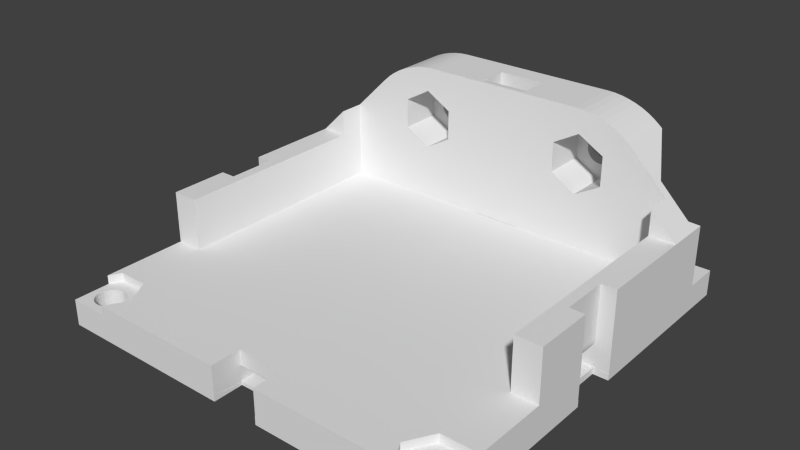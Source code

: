 # Source: half_servo_box_extra_holes.blend  (saved by Blender 2.69.0; exported with 4.5.12 LTS)
import bpy
from mathutils import Matrix  # noqa: F401  (used for matrix-valued properties, if any)

bpy.ops.wm.read_factory_settings(use_empty=True)
scene = bpy.context.scene
scene.name = 'Scene'

# ---- collections
col_collection_1 = bpy.data.collections.new('Collection 1'); scene.collection.children.link(col_collection_1)

# ---- world
world_world = bpy.data.worlds.new('World'); scene.world = world_world
world_world.color = (0.05088, 0.05088, 0.05088)
world_world.use_sun_shadow = False
world_world.sun_shadow_jitter_overblur = 0.0
world_world.cycles.sampling_method = 'MANUAL'
world_world.cycles.sample_map_resolution = 256

# ---- meshes
me_half_servo_box = bpy.data.meshes.new('Half Servo Box')
me_half_servo_box.from_pydata([(11.69, 15.67, 7.56), (11.73, 15.67, 7.206), (11.73, 14.17, 7.206), (11.69, 14.17, 7.56), (16.17, 15.67, 10.85), (11.69, 14.17, 6.851), (13.08, 14.17, 8.938), (11.57, 15.67, 7.898), (11.69, 15.67, 6.851), (13.08, 14.17, 5.474), (11.57, 14.17, 7.898), (16.17, 15.67, -3.544), (15.86, 15.67, 11.12), (11.57, 14.17, 6.513), (13.08, 9.174, 8.938), (11.39, 14.17, 8.204), (11.39, 15.67, 8.204), (11.57, 15.67, 6.513), (16.5, 15.09, 10.53), (11.39, 14.17, 6.207), (13.08, 9.174, 5.474), (10.08, 9.174, 10.67), (11.14, 14.17, 8.463), (11.39, 15.67, 6.207), (19.34, 10.17, 7.688), (15.17, 15.67, 11.65), (15.86, 9.174, 11.12), (11.14, 14.17, 5.948), (10.08, 14.17, 3.742), (20.58, 9.174, 6.456), (10.08, 14.17, 10.67), (12.02, 9.174, 13.11), (10.85, 14.17, 8.663), (11.14, 15.67, 8.463), (11.14, 15.67, 5.948), (19.34, 10.17, -3.544), (16.5, 9.174, 10.53), (14.43, 15.67, 12.12), (10.85, 14.17, 5.748), (10.08, 9.174, 3.742), (20.58, 9.174, -2.544), (7.075, 9.174, 8.938), (12.85, 9.174, 12.85), (11.17, 9.174, 13.3), (10.85, 15.67, 8.663), (10.85, 15.67, 5.748), (22.81, 10.17, 4.224), (19.58, 12.48, -3.544), (15.17, 9.174, 11.65), (7.075, 14.17, 5.474), (2.825, 9.174, -2.532), (10.52, 14.17, 5.616), (20.58, 6.174, 3.456), (7.075, 14.17, 8.938), (9.433, 9.174, 13.46), (10.52, 14.17, 8.796), (13.66, 9.174, 12.52), (12.02, 15.67, 13.11), (11.17, 15.67, 13.3), (10.3, 9.174, 13.42), (10.52, 15.67, 8.796), (13.66, 15.67, 12.52), (10.52, 15.67, 5.616), (22.81, 10.17, -3.544), (19.46, 12.82, -3.544), (19.76, 12.18, -3.544), (14.43, 9.174, 12.12), (7.075, 9.174, 5.474), (9.149, 14.17, 5.84), (10.16, 14.17, 5.558), (2.825, 9.174, -2.544), (20.58, 6.174, 6.456), (20.58, -17.33, -2.544), (9.149, 14.17, 8.571), (-9.283, 9.174, 13.46), (10.16, 14.17, 8.853), (12.85, 15.67, 12.85), (10.3, 15.67, 13.42), (10.16, 15.67, 5.558), (23.58, 11.5, 3.456), (20.99, 11.53, -3.544), (23.58, 6.174, 3.456), (19.58, 12.48, -6.544), (19.43, 13.17, -3.544), (20.01, 11.92, -3.544), (19.76, 12.18, -6.544), (9.465, 14.17, 5.673), (8.877, 14.17, 6.071), (-2.675, 9.174, -2.532), (9.808, 14.17, 5.577), (2.825, 9.689, -2.014), (2.825, 9.161, -2.544), (20.58, -17.33, 3.456), (-6.925, 9.174, 8.938), (9.465, 14.17, 8.738), (8.877, 14.17, 8.34), (2.825, 9.474, 13.46), (9.433, 15.67, 13.46), (9.808, 14.17, 8.834), (10.16, 15.67, 8.853), (9.808, 15.67, 5.577), (23.58, 11.5, -3.544), (21.34, 11.55, -3.544), (20.63, 11.58, -3.544), (19.46, 12.82, -6.544), (19.46, 13.53, -3.544), (20.3, 11.72, -3.544), (20.01, 11.92, -6.544), (8.435, 14.17, 7.027), (9.465, 15.67, 5.673), (9.149, 15.67, 5.84), (8.662, 14.17, 6.355), (-2.675, 9.689, -2.014), (2.825, 10.94, -3.239), (2.825, 9.748, -4.327), (21.83, -5.076, 3.456), (23.58, -17.33, -2.544), (2.825, -27.83, -2.544), (9.149, 15.67, 8.571), (8.662, 14.17, 8.056), (8.877, 15.67, 8.34), (-2.675, 9.474, 13.46), (2.825, 13.22, 13.46), (-9.925, 9.174, 10.67), (9.808, 15.67, 8.834), (-8.313, 15.67, 7.56), (22.27, 12.04, -3.544), (21.69, 11.64, -3.544), (21.08, 11.52, -6.544), (20.99, 11.53, -6.544), (2.825, -1.326, -6.544), (19.43, 13.17, -6.544), (19.58, 13.87, -3.544), (20.3, 11.72, -6.544), (8.435, 14.17, 7.384), (8.512, 14.17, 6.679), (8.877, 15.67, 6.071), (-6.925, 9.174, 5.474), (-2.675, 9.174, -2.544), (2.825, 10.37, -3.811), (2.825, 11.46, -2.617), (-2.675, 10.15, -1.446), (2.825, 8.591, -3.006), (23.58, -5.076, 3.456), (23.58, -17.33, 3.456), (22.81, -25.83, -2.544), (21.83, -10.58, 3.456), (-2.675, -27.83, -2.544), (2.825, -31.33, -2.544), (9.465, 15.67, 8.738), (8.512, 14.17, 7.733), (8.662, 15.67, 8.056), (2.825, 9.865, 13.42), (-2.675, 13.22, 13.46), (-10.15, 9.174, 13.42), (-6.925, 14.17, 8.938), (-8.427, 15.67, 7.898), (-8.611, 15.67, 6.207), (23.58, -5.076, -5.794), (22.0, 11.81, -3.544), (22.49, 12.32, -3.544), (21.69, 11.64, -6.544), (21.34, 11.55, -6.544), (20.63, 11.58, -6.544), (19.46, 13.53, -6.544), (19.76, 14.17, -3.544), (6.575, -5.076, -6.544), (8.425, 15.67, 7.206), (8.512, 15.67, 6.679), (8.662, 15.67, 6.355), (-9.925, 9.174, 3.742), (-6.925, 14.17, 5.474), (-2.675, 10.94, -3.239), (2.825, 10.15, -1.446), (-2.675, 11.46, -2.617), (-2.675, 10.37, -3.811), (2.825, 9.081, -4.784), (-2.675, 9.161, -2.544), (21.83, -5.076, -2.544), (23.58, -10.58, 3.456), (19.34, -25.83, -2.544), (23.58, -27.16, -2.544), (21.83, -10.58, -2.544), (2.825, -27.83, -4.344), (2.825, -31.33, -5.604), (8.512, 15.67, 7.733), (-2.675, 9.865, 13.42), (-9.283, 15.67, 13.46), (2.825, 10.24, 13.3), (-10.15, 15.67, 13.42), (-11.02, 9.174, 13.3), (-9.925, 14.17, 10.67), (-2.675, 13.22, 2.656), (-8.275, 15.67, 7.206), (-8.313, 14.17, 7.56), (-8.611, 15.67, 8.204), (-8.856, 15.67, 5.948), (23.58, 15.67, -6.544), (22.27, 12.04, -6.544), (22.64, 12.65, -3.544), (22.49, 12.32, -6.544), (22.0, 11.81, -6.544), (-12.85, 15.67, -6.544), (-2.645, 11.5, -6.544), (-2.645, 13.2, -6.544), (2.805, 11.5, -6.544), (2.805, 13.2, -6.544), (19.58, 13.87, -6.544), (20.01, 14.43, -3.544), (2.825, -5.076, -6.544), (8.435, 15.67, 7.384), (8.435, 15.67, 7.027), (-9.925, 14.17, 3.742), (-20.42, 9.174, -2.544), (2.825, 11.91, -1.951), (-2.645, 11.91, -1.954), (-2.675, 11.91, -1.951), (-2.645, 11.5, -2.549), (2.264, 11.5, -2.549), (-2.675, 10.54, -0.8326), (-2.675, 9.748, -4.327), (2.825, 7.976, -3.405), (-2.675, 8.591, -3.006), (23.58, -10.58, -5.794), (19.34, -25.83, -3.544), (22.81, -25.83, -3.544), (23.58, -27.16, -3.544), (-20.42, -17.33, -2.544), (-2.675, -27.83, -4.344), (2.825, -30.0, -6.063), (2.825, -30.9, -5.816), (19.05, -31.33, -3.544), (17.61, -28.83, -2.544), (-8.427, 15.67, 6.513), (-2.675, 10.24, 13.3), (2.825, 10.59, 13.12), (-11.02, 15.67, 13.3), (-11.87, 9.174, 13.11), (-12.92, 14.17, 8.938), (-9.152, 14.17, 8.663), (-8.275, 14.17, 7.206), (-8.856, 15.67, 8.463), (2.825, 13.22, 2.656), (-2.675, 11.47, 11.46), (-8.313, 15.67, 6.851), (-8.427, 14.17, 7.898), (-9.152, 15.67, 5.748), (-8.856, 14.17, 5.948), (23.58, 15.67, -3.544), (23.58, -5.091, -6.544), (23.58, -5.091, -5.795), (22.72, 13.0, -3.544), (22.64, 12.65, -6.544), (-2.675, -1.326, -6.544), (19.76, 14.17, -6.544), (20.3, 14.63, -3.544), (6.575, -5.076, -5.794), (2.825, -1.326, -6.094), (-12.92, 14.17, 5.474), (-9.152, 14.17, 5.748), (-12.92, 9.174, 5.474), (2.825, 10.54, -0.8326), (2.805, 11.91, -1.951), (2.805, 11.5, -2.549), (-2.645, 11.91, -1.951), (2.825, 8.375, -5.177), (-2.675, 9.081, -4.784), (21.79, -5.076, -2.878), (21.79, -10.58, -2.878), (23.58, -20.75, -6.544), (-19.19, -25.83, -2.544), (-2.675, -30.0, -6.063), (-2.675, -10.58, -4.344), (2.825, -29.53, -6.094), (2.825, -30.46, -5.97), (2.789, -31.32, -5.606), (2.789, -30.9, -5.816), (19.05, -31.33, -2.544), (23.58, -31.33, -6.544), (-8.611, 14.17, 6.207), (-9.835, 15.67, 8.853), (-2.675, 10.59, 13.12), (2.825, 10.89, 12.87), (-10.19, 15.67, 8.834), (-12.92, 9.174, 8.938), (-11.87, 15.67, 13.11), (-10.85, 14.17, 8.571), (-8.856, 14.17, 8.463), (-9.483, 14.17, 8.796), (-8.313, 14.17, 6.851), (-9.152, 15.67, 8.663), (1.617, 13.2, 2.026), (2.805, 13.2, 2.026), (2.805, 13.19, 1.851), (2.825, 13.19, 1.848), (2.825, 11.47, 11.46), (-2.675, 11.47, 2.656), (-2.675, 11.44, 11.85), (-8.611, 14.17, 8.204), (22.72, 13.35, -3.544), (23.14, -5.091, -6.544), (23.58, -5.091, -5.794), (23.06, -5.091, -6.544), (22.95, -5.091, -6.544), (22.72, 13.0, -6.544), (-6.425, -5.076, -6.544), (20.01, 14.43, -6.544), (20.63, 14.76, -3.544), (2.825, -5.076, -4.344), (6.575, -10.58, -5.794), (-10.85, 14.17, 5.84), (-9.483, 14.17, 5.616), (-20.42, 9.174, 6.456), (2.825, 12.31, -1.245), (2.805, 11.92, -1.948), (-2.645, 12.31, -1.248), (-2.675, 12.31, -1.245), (-2.675, 10.87, -0.1816), (2.825, 7.323, -3.738), (-2.675, 7.976, -3.405), (21.68, -5.076, -3.195), (23.58, -10.54, -6.056), (23.58, -10.54, -5.794), (20.99, -27.18, -3.544), (17.61, -28.83, -3.544), (22.27, -27.69, -3.544), (-20.42, 6.174, 3.456), (-17.46, -28.83, -2.544), (-22.66, -25.83, -2.544), (-2.675, -29.53, -6.094), (-2.675, -30.46, -5.97), (2.825, -10.58, -4.344), (-2.675, -14.33, -6.094), (2.825, -14.33, -6.094), (2.789, -29.53, -6.094), (2.789, -29.99, -6.063), (2.789, -30.0, -6.063), (2.789, -30.46, -5.97), (2.789, -30.9, -5.817), (2.789, -30.46, -5.97), (2.789, -30.9, -6.544), (2.789, -30.83, -6.544), (2.789, -31.33, -5.604), (23.58, -31.33, -3.544), (2.789, -31.33, -6.544), (2.789, -31.33, -5.606), (-8.427, 14.17, 6.513), (-9.483, 15.67, 8.796), (-2.675, 10.89, 12.87), (2.825, 11.14, 12.57), (-12.7, 9.174, 12.85), (-12.7, 15.67, 12.85), (-10.54, 14.17, 8.738), (-11.12, 14.17, 8.34), (-9.835, 14.17, 8.853), (2.805, 13.19, 1.848), (2.825, 11.47, 2.656), (-2.675, 13.19, 1.848), (-2.645, 13.19, 1.848), (-2.645, 13.2, 2.026), (2.825, 11.44, 11.85), (-2.675, 11.32, 12.22), (-9.483, 15.67, 5.616), (20.99, 14.82, -3.544), (22.64, 13.7, -3.544), (23.53, -5.091, -5.794), (21.86, -5.091, -6.544), (22.72, 13.35, -6.544), (-2.675, -1.326, -6.094), (-2.675, -5.076, -6.544), (-12.85, -20.75, -6.544), (20.3, 14.63, -6.544), (20.33, -5.076, -4.044), (6.575, -10.58, -6.544), (21.86, -5.63, -5.794), (21.86, -5.091, -5.794), (2.825, 4.474, -4.344), (-10.54, 14.17, 5.673), (-11.12, 14.17, 6.071), (-9.835, 14.17, 5.558), (2.825, 10.87, -0.1816), (2.805, 12.31, -1.245), (-2.645, 12.31, -1.245), (2.825, 7.635, -5.503), (-2.675, 8.375, -5.177), (21.68, -10.58, -3.195), (21.5, -5.076, -3.48), (21.86, -10.54, -5.794), (23.58, -10.54, -6.544), (23.17, -10.54, -6.544), (23.24, -10.54, -6.544), (21.34, -27.2, -3.544), (20.63, -27.24, -3.544), (19.58, -28.13, -3.544), (22.0, -27.46, -3.544), (22.49, -27.97, -3.544), (22.72, -28.65, -6.544), (-20.42, -17.33, 3.456), (-17.46, -28.83, -3.544), (-2.675, -31.33, -2.544), (-23.42, -17.33, -2.544), (-19.19, -25.83, -3.544), (-2.661, -30.0, -6.063), (-2.661, -29.53, -6.094), (-2.675, -30.9, -5.816), (-2.661, -30.46, -5.97), (-2.661, -30.0, -6.063), (-20.17, -10.58, -4.044), (-2.675, -10.58, -6.544), (2.789, -27.88, -6.094), (2.789, -30.11, -6.544), (2.789, -30.29, -6.544), (2.789, -30.45, -6.544), (2.789, -30.61, -6.544), (20.3, -30.28, -6.544), (20.63, -30.42, -6.544), (2.789, -30.93, -6.544), (2.789, -30.73, -6.544), (19.58, -29.52, -3.544), (20.99, -30.47, -3.544), (20.99, -30.47, -6.544), (-2.675, 11.14, 12.57), (2.825, 11.32, 12.22), (-10.54, 15.67, 8.738), (-13.51, 9.174, 12.52), (-10.85, 15.67, 8.571), (-10.19, 14.17, 8.834), (-11.34, 14.17, 8.056), (-11.12, 15.67, 8.34), (2.805, 13.08, 1.051), (2.825, 13.08, 1.048), (2.825, 11.44, 1.927), (-2.645, 13.19, 1.844), (-2.675, 11.44, 1.927), (-9.835, 15.67, 5.558), (20.99, 14.82, -6.544), (21.34, 14.8, -3.544), (22.49, 14.03, -3.544), (22.64, 13.7, -6.544), (21.86, -10.54, -6.544), (-2.675, 4.474, -6.094), (-6.425, -5.076, -5.794), (-6.425, -10.58, -6.544), (-19.51, 12.32, -6.544), (20.63, 14.76, -6.544), (-2.675, -5.076, -4.344), (2.825, -10.58, -6.544), (2.825, 4.474, -6.094), (-2.675, 4.474, -4.344), (-11.57, 14.17, 7.384), (-10.19, 14.17, 5.577), (-10.54, 15.67, 5.673), (-11.34, 14.17, 6.355), (-10.85, 15.67, 5.84), (-16.35, 9.174, 10.53), (-20.42, 6.174, 6.456), (2.825, 12.63, -0.5052), (2.805, 12.31, -1.242), (-2.645, 12.63, -0.5091), (-2.675, 12.63, -0.5052), (-2.675, 11.13, 0.5003), (2.825, 6.639, -4.001), (-2.675, 7.323, -3.738), (21.5, -10.58, -3.48), (21.26, -5.076, -3.717), (20.33, -10.58, -4.044), (23.29, -10.54, -6.544), (20.99, -27.18, -6.544), (21.69, -27.29, -3.544), (20.3, -27.37, -3.544), (20.63, -27.24, -6.544), (19.76, -27.83, -3.544), (19.46, -28.47, -3.544), (22.0, -27.46, -6.544), (22.64, -28.3, -3.544), (22.27, -27.69, -6.544), (22.72, -29.0, -3.544), (22.72, -29.0, -6.544), (22.64, -28.3, -6.544), (-21.67, -5.076, 3.456), (-23.42, -17.33, 3.456), (-18.9, -31.33, -3.544), (-18.9, -31.33, -2.544), (-2.675, -31.33, -5.604), (-23.42, -27.16, -2.544), (-22.66, -25.83, -3.544), (-2.661, -29.53, -6.094), (-2.661, -29.49, -6.094), (-2.661, -27.88, -6.094), (-2.661, -30.9, -5.816), (-2.661, -30.46, -5.969), (-2.661, -30.76, -6.544), (-6.425, -10.58, -5.794), (-2.675, -14.33, -6.544), (-2.08, -27.88, -6.094), (2.789, -27.88, -6.544), (19.43, -28.83, -6.544), (19.46, -29.18, -6.544), (19.58, -29.52, -6.544), (19.76, -29.82, -6.544), (20.01, -30.08, -6.544), (20.3, -30.28, -3.544), (19.76, -29.82, -3.544), (19.46, -29.18, -3.544), (21.34, -30.45, -3.544), (20.63, -30.42, -3.544), (21.08, -30.48, -6.544), (-13.51, 15.67, 12.52), (-14.28, 9.174, 12.12), (-11.49, 14.17, 7.733), (-11.34, 15.67, 8.056), (2.805, 13.08, 1.048), (-2.675, 13.08, 1.048), (-2.645, 13.08, 1.048), (-10.19, 15.67, 5.577), (21.34, 14.8, -6.544), (21.69, 14.71, -3.544), (22.27, 14.31, -3.544), (22.49, 14.03, -6.544), (-19.36, 12.65, -6.544), (-19.73, 12.04, -6.544), (20.66, -5.076, -4.007), (-20.17, -5.076, -4.044), (2.825, -14.33, -6.544), (2.825, 5.282, -6.057), (-2.675, 5.207, -4.306), (-11.57, 14.17, 7.027), (-11.12, 15.67, 6.071), (-11.49, 14.17, 6.679), (-15.71, 9.174, 11.12), (-19.19, 10.17, 7.688), (-23.42, 6.174, 3.456), (2.825, 11.13, 0.5003), (2.805, 12.63, -0.5052), (-2.645, 12.63, -0.5052), (2.825, 6.869, -5.76), (-2.675, 7.635, -5.503), (21.26, -10.58, -3.717), (20.98, -5.076, -3.896), (20.66, -10.58, -4.007), (21.34, -27.2, -6.544), (20.01, -27.57, -3.544), (20.3, -27.37, -6.544), (19.58, -28.13, -6.544), (19.43, -28.83, -3.544), (19.46, -28.47, -6.544), (21.69, -27.29, -6.544), (22.49, -27.97, -6.544), (22.72, -28.65, -3.544), (22.64, -29.35, -3.544), (22.64, -29.35, -6.544), (-21.67, -10.58, 3.456), (-19.51, -27.97, -3.544), (-19.51, -29.68, -3.544), (-12.85, -31.33, -6.544), (-23.42, -10.58, 3.456), (-23.42, -27.16, -3.544), (-21.01, -27.18, -3.544), (-2.661, -30.65, -6.544), (-2.661, -27.88, -6.544), (-2.661, -31.33, -5.604), (-2.661, -30.91, -5.815), (-2.661, -30.86, -6.544), (-23.42, -10.58, -5.794), (20.01, -30.08, -3.544), (21.69, -30.36, -3.544), (21.34, -30.45, -6.544), (-14.28, 15.67, 12.12), (-15.02, 9.174, 11.65), (-11.49, 15.67, 7.733), (-15.02, 15.67, 11.65), (2.805, 12.89, 0.2641), (2.825, 12.89, 0.2611), (2.825, 11.32, 1.206), (-2.645, 13.07, 1.044), (-2.675, 11.32, 1.206), (21.69, 14.71, -6.544), (22.0, 14.54, -3.544), (22.27, 14.31, -6.544), (-2.675, 5.282, -6.057), (-19.51, 12.32, -3.544), (-19.28, 13.0, -6.544), (-20.0, 11.81, -6.544), (-19.73, 12.04, -3.544), (2.825, 5.207, -4.306), (-11.57, 15.67, 7.027), (-11.57, 15.67, 7.384), (-16.02, 15.67, -3.544), (-11.34, 15.67, 6.355), (-16.35, 15.09, 10.53), (-22.66, 10.17, 4.224), (2.805, 12.63, -0.5023), (-2.645, 12.89, 0.2571), (-2.675, 12.89, 0.2611), (2.825, 5.931, -4.191), (-2.675, 6.639, -4.001), (20.98, -10.58, -3.896), (20.01, -27.57, -6.544), (19.76, -27.83, -6.544), (22.49, -29.68, -3.544), (22.49, -29.68, -6.544), (-21.67, -5.076, -2.544), (-23.42, -5.076, 3.456), (-19.36, -28.3, -3.544), (-19.73, -27.69, -3.544), (-19.36, -29.35, -3.544), (-19.73, -29.96, -3.544), (-2.661, -31.33, -5.933), (-23.42, -20.75, -6.544), (-21.99, -27.57, -3.544), (-20.66, -27.2, -3.544), (-21.37, -27.24, -3.544), (-2.661, -30.54, -6.544), (-2.661, -31.07, -6.544), (-2.661, -30.94, -6.544), (-2.661, -31.01, -6.544), (-21.71, -10.55, -5.794), (-23.42, -10.55, -5.794), (-20.51, -10.58, -4.007), (22.0, -30.19, -3.544), (21.69, -30.36, -6.544), (-16.02, 15.67, 10.85), (-15.71, 15.67, 11.12), (2.805, 12.89, 0.2611), (-2.645, 12.89, 0.2611), (22.0, 14.54, -6.544), (-23.42, -5.076, -5.794), (-21.71, -5.631, -5.794), (-21.71, -5.101, -5.794), (-19.36, 12.65, -3.544), (-19.28, 13.35, -6.544), (-20.31, 11.64, -6.544), (-20.0, 11.81, -3.544), (2.825, 6.082, -5.945), (-2.675, 6.082, -5.945), (-2.675, 5.931, -4.191), (-11.49, 15.67, 6.679), (-19.19, 10.17, -3.544), (-23.42, 11.5, 3.456), (-2.675, 6.869, -5.76), (22.27, -29.96, -3.544), (22.27, -29.96, -6.544), (-21.67, -10.58, -2.544), (-19.51, -27.97, -6.544), (-19.28, -28.65, -3.544), (-20.0, -27.46, -3.544), (-19.73, -27.69, -6.544), (-23.42, -31.33, -6.544), (-19.28, -29.0, -3.544), (-19.36, -29.35, -6.544), (-19.51, -29.68, -6.544), (-20.0, -30.19, -3.544), (-2.661, -31.33, -6.544), (-22.24, -27.83, -3.544), (-21.7, -27.37, -3.544), (-21.01, -27.18, -6.544), (-20.31, -27.29, -3.544), (-21.37, -27.24, -6.544), (-2.661, -31.05, -6.544), (-23.42, -10.55, -6.056), (-22.63, -10.55, -6.544), (-20.83, -10.58, -3.896), (22.0, -30.19, -6.544), (-23.42, 15.67, -6.544), (-20.51, -5.076, -4.007), (-23.34, -5.101, -5.794), (-21.71, -5.101, -6.544), (-21.71, -10.55, -6.544), (-19.27, 13.17, -3.544), (-19.36, 13.7, -6.544), (-19.28, 13.0, -3.544), (-20.66, 11.55, -6.544), (-20.31, 11.64, -3.544), (-22.66, 10.17, -3.544), (-23.42, 11.5, -3.544), (-21.64, -5.076, -2.878), (-19.36, -28.3, -6.544), (-20.0, -27.46, -6.544), (-23.42, -31.33, -3.544), (-20.66, -30.45, -6.544), (-19.28, -29.0, -6.544), (-19.73, -29.96, -6.544), (-20.31, -30.36, -3.544), (-21.64, -10.58, -2.878), (-22.57, -28.83, -6.544), (-22.42, -28.13, -3.544), (-22.24, -27.83, -6.544), (-21.99, -27.57, -6.544), (-20.66, -27.2, -6.544), (-21.7, -27.37, -6.544), (-23.42, -10.55, -6.544), (-22.66, -10.55, -6.544), (-22.78, -10.55, -6.544), (-21.11, -10.58, -3.717), (-23.42, 15.67, -3.544), (-20.66, 14.8, -6.544), (-20.83, -5.076, -3.896), (-23.42, -5.101, -5.794), (-22.21, -5.101, -6.544), (-22.26, -5.101, -6.544), (-20.92, 11.52, -6.544), (-19.28, 13.35, -3.544), (-19.51, 14.03, -6.544), (-20.66, 11.55, -3.544), (-21.01, 11.53, -3.544), (-19.28, -28.65, -6.544), (-20.31, -27.29, -6.544), (-21.01, -30.47, -3.544), (-20.92, -30.48, -6.544), (-20.31, -30.36, -6.544), (-20.0, -30.19, -6.544), (-20.66, -30.45, -3.544), (-21.53, -10.58, -3.195), (-22.57, -28.83, -3.544), (-22.54, -28.47, -6.544), (-22.54, -29.18, -6.544), (-22.54, -28.47, -3.544), (-22.42, -28.13, -6.544), (-23.15, -10.55, -6.544), (-23.12, -10.55, -6.544), (-22.88, -10.55, -6.544), (-22.98, -10.55, -6.544), (-21.35, -10.58, -3.48), (-20.66, 14.8, -3.544), (-21.01, 14.82, -6.544), (-20.31, 14.71, -6.544), (-21.11, -5.076, -3.717), (-23.42, -5.101, -5.796), (-22.43, -5.101, -6.544), (-21.01, 11.53, -6.544), (-19.36, 13.7, -3.544), (-19.73, 14.31, -6.544), (-21.37, 11.58, -3.544), (-21.99, 11.92, -3.544), (-21.53, -5.076, -3.195), (-23.42, -5.101, -6.544), (-21.37, -30.42, -3.544), (-21.01, -30.47, -6.544), (-22.54, -29.18, -3.544), (-22.42, -29.52, -6.544), (-23.06, -10.55, -6.544), (-22.57, 13.17, -3.544), (-21.01, 14.82, -3.544), (-20.31, 14.71, -3.544), (-21.37, 14.76, -6.544), (-20.0, 14.54, -6.544), (-21.35, -5.076, -3.48), (-23.01, -5.101, -6.544), (-22.95, -5.101, -6.544), (-21.37, 11.58, -6.544), (-22.59, -5.101, -6.544), (-19.51, 14.03, -3.544), (-21.7, 11.72, -3.544), (-22.24, 12.18, -3.544), (-22.54, 12.82, -6.544), (-21.7, -30.28, -3.544), (-21.37, -30.42, -6.544), (-22.42, -29.52, -3.544), (-22.24, -29.82, -6.544), (-22.54, 13.53, -3.544), (-22.54, 12.82, -3.544), (-21.37, 14.76, -3.544), (-20.0, 14.54, -3.544), (-21.7, 14.63, -6.544), (-22.42, 12.48, -6.544), (-22.86, -5.101, -6.544), (-21.7, 11.72, -6.544), (-22.74, -5.101, -6.544), (-19.73, 14.31, -3.544), (-21.99, 11.92, -6.544), (-22.42, 12.48, -3.544), (-22.57, 13.17, -6.544), (-21.99, -30.08, -3.544), (-21.7, -30.28, -6.544), (-22.24, -29.82, -3.544), (-21.99, -30.08, -6.544), (-22.42, 13.87, -3.544), (-21.7, 14.63, -3.544), (-21.99, 14.43, -6.544), (-22.24, 12.18, -6.544), (-22.54, 13.53, -6.544), (-22.24, 14.17, -3.544), (-21.99, 14.43, -3.544), (-22.24, 14.17, -6.544), (-22.42, 13.87, -6.544)], [], [(0, 1, 2), (7, 0, 3), (16, 7, 10), (33, 16, 15), (44, 33, 22), (60, 44, 32), (99, 60, 55), (124, 99, 75), (149, 124, 98), (118, 149, 94), (120, 118, 73), (151, 120, 95), (185, 151, 119), (210, 185, 150), (134, 108, 167), (108, 211, 167), (168, 211, 108), (169, 168, 135), (136, 169, 111), (110, 136, 87), (109, 110, 68), (100, 109, 86), (78, 100, 89), (62, 78, 69), (45, 62, 51), (34, 45, 38), (23, 34, 27), (17, 23, 19), (8, 17, 13), (1, 8, 5), (5, 2, 1), (13, 5, 8), (19, 13, 17), (27, 19, 23), (38, 27, 34), (51, 38, 45), (69, 51, 62), (89, 69, 78), (86, 89, 100), (68, 86, 109), (87, 68, 110), (111, 87, 136), (135, 111, 169), (108, 135, 168), (167, 210, 134), (150, 134, 210), (119, 150, 185), (95, 119, 151), (73, 95, 120), (94, 73, 118), (98, 94, 149), (75, 98, 124), (55, 75, 99), (32, 55, 60), (22, 32, 44), (15, 22, 33), (10, 15, 16), (3, 10, 7), (3, 0, 2), (9, 27, 38), (28, 86, 68), (38, 28, 9), (68, 49, 28), (9, 19, 27), (9, 5, 13), (68, 87, 49), (28, 69, 89), (13, 19, 9), (89, 86, 28), (38, 51, 28), (6, 3, 2), (6, 30, 32), (30, 94, 98), (51, 69, 28), (2, 9, 6), (30, 55, 32), (98, 75, 30), (30, 53, 73), (2, 5, 9), (75, 55, 30), (53, 95, 73), (6, 10, 3), (6, 22, 15), (73, 94, 30), (15, 10, 6), (53, 119, 95), (32, 22, 6), (53, 134, 150), (150, 119, 53), (53, 49, 108), (49, 111, 135), (108, 134, 53), (87, 111, 49), (135, 108, 49), (30, 21, 41), (41, 53, 30), (6, 14, 21), (21, 30, 6), (9, 20, 14), (14, 6, 9), (28, 39, 20), (20, 9, 28), (49, 67, 39), (39, 28, 49), (53, 41, 67), (67, 49, 53), (428, 567, 507), (351, 285, 423), (202, 587, 451), (428, 570, 567), (425, 507, 351), (189, 280, 283), (157, 110, 109), (202, 362, 246), (451, 514, 202), (587, 527, 453), (423, 425, 351), (285, 236, 283), (283, 236, 189), (61, 33, 44), (16, 33, 37), (11, 109, 100), (157, 136, 110), (157, 210, 167), (202, 434, 362), (453, 451, 587), (283, 423, 285), (187, 347, 280), (44, 76, 61), (37, 25, 16), (109, 11, 157), (167, 211, 157), (514, 434, 202), (621, 585, 636), (510, 622, 570), (189, 187, 280), (25, 12, 16), (7, 16, 12), (11, 17, 8), (11, 78, 62), (157, 169, 136), (157, 185, 210), (587, 588, 527), (636, 587, 621), (510, 621, 622), (187, 290, 347), (125, 156, 97), (125, 77, 124), (12, 4, 7), (11, 23, 17), (11, 45, 34), (100, 78, 11), (157, 151, 185), (157, 149, 118), (11, 246, 196), (636, 588, 587), (621, 510, 569), (507, 425, 428), (187, 97, 241), (97, 77, 125), (77, 99, 124), (58, 60, 99), (57, 76, 44), (4, 0, 7), (8, 4, 11), (62, 45, 11), (211, 168, 157), (118, 120, 157), (246, 11, 202), (570, 428, 510), (97, 195, 241), (124, 193, 125), (99, 77, 58), (61, 37, 33), (34, 23, 11), (120, 151, 157), (193, 124, 149), (149, 157, 233), (621, 586, 585), (241, 290, 187), (58, 57, 60), (1, 0, 4), (168, 169, 157), (233, 244, 149), (569, 586, 621), (44, 60, 57), (149, 244, 193), (8, 1, 4), (156, 195, 97), (196, 157, 11), (663, 694, 587), (197, 202, 11), (587, 202, 663), (11, 248, 197), (26, 12, 25), (48, 25, 37), (66, 37, 61), (56, 61, 76), (42, 76, 57), (31, 57, 58), (43, 58, 77), (59, 77, 97), (26, 36, 18), (18, 12, 26), (18, 4, 12), (97, 54, 59), (77, 59, 43), (58, 43, 31), (57, 31, 42), (76, 42, 56), (61, 56, 66), (37, 66, 48), (25, 48, 26), (622, 529, 568), (570, 568, 508), (567, 508, 424), (507, 424, 350), (351, 350, 237), (285, 237, 190), (236, 190, 154), (189, 154, 74), (529, 622, 589), (622, 621, 589), (589, 454, 529), (74, 187, 189), (154, 189, 236), (190, 236, 285), (237, 285, 351), (350, 351, 507), (424, 507, 567), (508, 567, 570), (568, 570, 622), (11, 18, 24), (11, 4, 18), (24, 35, 11), (587, 637, 530), (530, 589, 587), (589, 621, 587), (35, 24, 46), (46, 63, 35), (63, 46, 79), (79, 101, 63), (63, 101, 126), (63, 159, 127), (101, 160, 126), (101, 251, 199), (101, 248, 299), (11, 165, 208), (11, 105, 132), (11, 35, 47), (35, 106, 84), (63, 102, 80), (126, 159, 63), (299, 251, 101), (248, 577, 517), (248, 436, 516), (11, 307, 363), (132, 165, 11), (35, 65, 47), (35, 103, 106), (80, 35, 63), (199, 160, 101), (248, 437, 364), (516, 577, 248), (363, 248, 11), (208, 255, 11), (84, 65, 35), (127, 102, 63), (517, 437, 248), (255, 307, 11), (11, 64, 83), (80, 103, 35), (363, 436, 248), (47, 64, 11), (83, 105, 11), (364, 299, 248), (104, 131, 83), (82, 104, 64), (85, 82, 47), (107, 85, 65), (133, 107, 84), (163, 133, 106), (129, 163, 103), (102, 162, 128), (128, 80, 102), (161, 162, 102), (201, 161, 127), (198, 201, 159), (200, 198, 126), (252, 200, 160), (304, 252, 199), (367, 304, 251), (438, 367, 299), (518, 438, 364), (578, 518, 437), (625, 578, 517), (576, 625, 577), (515, 576, 516), (435, 515, 436), (444, 435, 363), (371, 444, 307), (306, 371, 255), (254, 306, 208), (207, 254, 165), (164, 207, 132), (131, 164, 105), (105, 83, 131), (132, 105, 164), (165, 132, 207), (208, 165, 254), (255, 208, 306), (307, 255, 371), (363, 307, 444), (436, 363, 435), (516, 436, 515), (577, 516, 576), (517, 577, 625), (437, 517, 578), (364, 437, 518), (299, 364, 438), (251, 299, 367), (199, 251, 304), (160, 199, 252), (126, 160, 200), (159, 126, 198), (127, 159, 201), (102, 127, 161), (128, 129, 80), (103, 80, 129), (106, 103, 163), (84, 106, 133), (65, 84, 107), (47, 65, 85), (64, 47, 82), (83, 64, 104), (637, 673, 590), (590, 530, 637), (673, 674, 638), (638, 590, 673), (694, 742, 723), (587, 743, 762), (723, 587, 694), (694, 782, 777), (587, 768, 751), (723, 743, 587), (694, 781, 782), (762, 768, 587), (777, 761, 694), (674, 673, 733), (637, 703, 704), (587, 730, 701), (761, 742, 694), (733, 753, 674), (673, 732, 752), (637, 672, 703), (637, 583, 632), (637, 587, 629), (751, 730, 587), (694, 759, 776), (694, 674, 741), (753, 770, 674), (673, 704, 732), (632, 672, 637), (629, 580, 637), (776, 781, 694), (674, 760, 741), (752, 733, 673), (580, 583, 637), (741, 759, 694), (704, 673, 637), (770, 760, 674), (587, 668, 670), (670, 629, 587), (701, 668, 587), (754, 771, 741), (764, 754, 760), (779, 764, 770), (769, 779, 753), (766, 769, 733), (749, 766, 752), (729, 749, 732), (703, 671, 700), (700, 704, 703), (631, 671, 703), (582, 631, 672), (520, 582, 632), (443, 520, 583), (519, 443, 580), (581, 519, 629), (630, 581, 668), (581, 670, 668), (669, 630, 701), (702, 669, 730), (731, 702, 751), (745, 731, 768), (725, 745, 762), (695, 725, 743), (724, 695, 723), (744, 724, 742), (763, 744, 761), (778, 763, 777), (783, 778, 782), (784, 783, 781), (780, 784, 776), (771, 780, 759), (759, 741, 771), (776, 759, 780), (781, 776, 784), (782, 781, 783), (777, 782, 778), (761, 777, 763), (742, 761, 744), (723, 742, 724), (743, 723, 695), (762, 743, 725), (768, 762, 745), (751, 768, 731), (730, 751, 702), (701, 730, 669), (668, 701, 630), (629, 670, 581), (580, 629, 519), (583, 580, 443), (632, 583, 520), (672, 632, 582), (703, 672, 631), (700, 729, 704), (732, 704, 729), (752, 732, 749), (733, 752, 766), (753, 733, 769), (770, 753, 779), (760, 770, 764), (741, 760, 754), (125, 193, 240), (156, 125, 194), (195, 156, 245), (241, 195, 298), (290, 241, 287), (347, 290, 239), (280, 347, 288), (283, 280, 354), (423, 283, 426), (425, 423, 352), (428, 425, 286), (510, 428, 353), (569, 510, 427), (586, 569, 509), (585, 586, 449), (636, 585, 526), (588, 636, 528), (527, 588, 452), (453, 527, 378), (451, 453, 310), (514, 451, 377), (434, 514, 450), (362, 434, 379), (246, 362, 311), (196, 246, 259), (157, 196, 247), (233, 157, 279), (244, 233, 346), (193, 244, 289), (289, 240, 193), (346, 289, 244), (279, 346, 233), (247, 279, 157), (259, 247, 196), (311, 259, 246), (379, 311, 362), (450, 379, 434), (377, 450, 514), (310, 377, 451), (378, 310, 453), (452, 378, 527), (528, 452, 588), (526, 528, 636), (449, 526, 585), (509, 449, 586), (427, 509, 569), (353, 427, 510), (286, 353, 428), (352, 286, 425), (426, 352, 423), (354, 426, 283), (288, 354, 280), (239, 288, 347), (287, 239, 290), (298, 287, 241), (245, 298, 195), (194, 245, 156), (240, 194, 125), (312, 454, 530), (590, 531, 312), (530, 590, 312), (454, 589, 530), (531, 455, 312), (590, 638, 531), (455, 531, 326), (81, 46, 29), (29, 46, 24), (81, 79, 46), (24, 36, 29), (24, 18, 36), (29, 71, 81), (81, 71, 52), (227, 213, 326), (312, 455, 326), (326, 213, 312), (326, 397, 227), (480, 400, 227), (227, 397, 480), (29, 40, 52), (72, 92, 52), (52, 40, 72), (52, 71, 29), (116, 144, 92), (92, 72, 116), (81, 52, 115), (92, 146, 115), (115, 52, 92), (144, 179, 146), (146, 92, 144), (115, 143, 81), (397, 326, 479), (531, 602, 479), (480, 397, 551), (479, 326, 531), (479, 551, 397), (551, 555, 480), (551, 479, 601), (601, 642, 551), (522, 407, 618), (664, 618, 661), (696, 661, 693), (726, 693, 722), (746, 722, 712), (734, 712, 683), (675, 683, 642), (642, 601, 675), (683, 675, 734), (712, 734, 746), (722, 746, 726), (693, 726, 696), (661, 696, 664), (618, 664, 522), (372, 465, 407), (407, 522, 372), (115, 146, 182), (182, 178, 115), (465, 372, 521), (539, 521, 538), (596, 538, 464), (537, 464, 386), (463, 386, 320), (385, 320, 267), (268, 267, 178), (178, 182, 268), (267, 268, 385), (320, 385, 463), (386, 463, 537), (464, 537, 596), (538, 596, 539), (521, 539, 465), (400, 608, 556), (697, 626, 727), (563, 617, 659, 608), (556, 484, 400), (626, 602, 531), (555, 563, 400), (400, 563, 608), (663, 626, 674), (531, 674, 626), (626, 663, 735, 727), (690, 608, 659), (647, 678, 556), (531, 638, 674), (556, 608, 647), (400, 480, 555), (674, 694, 663), (556, 485, 328), (328, 484, 556), (401, 270, 328), (328, 485, 401), (398, 327, 270), (270, 401, 398), (327, 398, 481), (481, 482, 327), (401, 485, 557), (398, 401, 552), (401, 656, 645), (557, 610, 401), (485, 609, 654), (556, 653, 609), (401, 604, 552), (610, 656, 401), (609, 485, 556), (645, 604, 401), (654, 611, 485), (481, 711, 707), (611, 557, 485), (678, 772, 774), (678, 736, 755), (481, 682, 711), (481, 606, 651), (398, 605, 553), (552, 603, 398), (556, 716, 685), (678, 738, 713), (774, 757, 678), (678, 707, 736), (651, 682, 481), (553, 481, 398), (685, 653, 556), (713, 556, 678), (755, 772, 678), (553, 606, 481), (713, 716, 556), (707, 678, 481), (757, 738, 678), (398, 644, 648), (648, 605, 398), (603, 644, 398), (715, 684, 713), (739, 715, 738), (758, 739, 757), (775, 758, 774), (773, 775, 772), (756, 773, 755), (737, 756, 736), (711, 679, 708), (708, 707, 711), (709, 679, 711), (710, 709, 682), (681, 710, 651), (650, 681, 606), (649, 650, 553), (680, 649, 605), (705, 680, 648), (676, 705, 644), (643, 676, 603), (646, 643, 552), (677, 646, 604), (706, 677, 645), (688, 706, 656), (655, 688, 610), (657, 655, 557), (689, 657, 611), (687, 689, 654), (686, 687, 609), (717, 686, 653), (714, 717, 685), (684, 714, 716), (716, 713, 684), (685, 716, 714), (653, 685, 717), (609, 653, 686), (654, 609, 687), (611, 654, 689), (557, 611, 657), (610, 557, 655), (656, 610, 688), (645, 656, 706), (604, 645, 677), (552, 604, 646), (603, 552, 643), (644, 603, 676), (648, 644, 705), (605, 648, 680), (553, 605, 649), (606, 553, 650), (651, 606, 681), (682, 651, 710), (711, 682, 709), (708, 737, 707), (736, 707, 737), (755, 736, 756), (772, 755, 773), (774, 772, 775), (757, 774, 758), (738, 757, 739), (713, 738, 715), (626, 697, 665), (563, 492, 616, 617), (492, 627, 616), (626, 665, 628, 441), (627, 492, 441, 628), (442, 305, 441), (441, 492, 442), (116, 181, 226), (269, 388, 321), (249, 197, 158, 250), (197, 248, 101), (269, 223, 116), (101, 158, 197), (158, 101, 81), (278, 269, 226), (223, 269, 321, 322), (158, 301, 250), (101, 79, 81), (226, 269, 116), (226, 343, 278), (179, 144, 116), (116, 223, 179), (81, 143, 158), (225, 226, 181), (181, 145, 225), (224, 225, 145), (145, 180, 224), (224, 180, 232), (232, 324, 224), (277, 231, 324), (324, 232, 277), (225, 394, 325), (225, 224, 323), (225, 468, 394), (323, 391, 225), (224, 541, 469), (226, 325, 395), (391, 468, 225), (224, 471, 541), (325, 226, 225), (469, 392, 224), (231, 502, 418), (343, 504, 419), (392, 323, 224), (224, 324, 393), (231, 564, 502), (231, 505, 501), (343, 565, 504), (343, 640, 619), (395, 474, 226), (324, 472, 393), (418, 324, 231), (231, 419, 505), (619, 565, 343), (343, 549, 599), (393, 471, 224), (324, 503, 544), (501, 564, 231), (599, 640, 343), (544, 472, 324), (419, 231, 343), (226, 548, 476), (418, 503, 324), (476, 343, 226), (476, 549, 343), (474, 548, 226), (497, 496, 544), (498, 497, 503), (499, 498, 418), (500, 499, 502), (414, 500, 564), (415, 414, 501), (420, 415, 505), (504, 566, 506), (506, 419, 504), (620, 566, 504), (662, 620, 565), (641, 662, 619), (600, 641, 640), (550, 600, 599), (477, 550, 549), (396, 477, 476), (478, 396, 548), (547, 478, 474), (475, 547, 395), (473, 475, 325), (546, 473, 394), (540, 546, 468), (467, 540, 391), (470, 467, 323), (542, 470, 392), (597, 542, 469), (598, 597, 541), (543, 598, 471), (545, 543, 393), (496, 545, 472), (472, 544, 496), (393, 472, 545), (471, 393, 543), (541, 471, 598), (469, 541, 597), (392, 469, 542), (323, 392, 470), (391, 323, 467), (468, 391, 540), (394, 468, 546), (325, 394, 473), (395, 325, 475), (474, 395, 547), (548, 474, 478), (476, 548, 396), (549, 476, 477), (599, 549, 550), (640, 599, 600), (619, 640, 641), (565, 619, 662), (504, 565, 620), (506, 420, 419), (505, 419, 420), (501, 505, 415), (564, 501, 414), (502, 564, 500), (418, 502, 499), (503, 418, 498), (544, 503, 497), (158, 256, 375, 365), (256, 309, 374, 375), (223, 322, 387, 309), (387, 374, 309), (301, 158, 365), (166, 373, 309), (309, 256, 166), (372, 308, 256), (602, 626, 601), (158, 521, 372), (158, 386, 464), (158, 267, 320), (626, 675, 601), (626, 726, 746), (522, 626, 441), (158, 538, 521), (320, 386, 158), (143, 115, 178), (626, 734, 675), (626, 696, 726), (441, 445, 522), (464, 538, 158), (178, 158, 143), (746, 734, 626), (522, 664, 626), (178, 267, 158), (209, 166, 256), (372, 522, 445), (664, 696, 626), (256, 308, 209), (601, 479, 602), (369, 445, 441), (445, 308, 372), (256, 158, 372), (441, 305, 369), (448, 376, 308), (308, 445, 448), (177, 91, 142), (222, 142, 221), (319, 221, 318), (462, 318, 461), (595, 461, 594), (635, 594, 584), (525, 584, 376), (376, 448, 525), (584, 525, 635), (594, 635, 595), (461, 595, 462), (318, 462, 319), (221, 319, 222), (142, 222, 177), (97, 187, 153), (74, 121, 153), (74, 54, 96), (54, 97, 122), (153, 187, 74), (122, 96, 54), (96, 121, 74), (153, 122, 97), (122, 153, 192), (192, 242, 122), (579, 440, 447), (634, 579, 524), (639, 634, 633), (536, 639, 535), (384, 536, 383), (266, 384, 265), (220, 266, 176), (175, 220, 114), (172, 175, 139), (174, 172, 113), (140, 218, 217, 174), (215, 216, 174, 217), (216, 264, 315, 316), (262, 214, 314), (316, 382, 458, 459), (381, 313, 457), (459, 534, 592, 593), (533, 456, 591), (593, 624, 574, 512), (623, 572, 571), (512, 513, 432, 357), (511, 430, 429), (357, 358, 359, 192), (359, 291, 192), (355, 294, 293), (242, 192, 291, 292), (292, 293, 294, 242), (358, 357, 432), (294, 355, 429, 430), (513, 512, 574), (430, 511, 571, 572), (624, 593, 592), (572, 623, 591, 456), (534, 459, 458), (456, 533, 457, 313), (382, 316, 315), (313, 381, 314, 214), (264, 216, 215), (140, 214, 262, 263), (263, 218, 140), (113, 140, 174), (139, 113, 172), (114, 139, 175), (176, 114, 220), (265, 176, 266), (383, 265, 384), (535, 383, 536), (633, 535, 639), (524, 633, 634), (447, 524, 579), (257, 447, 440), (440, 368, 257), (253, 130, 257), (257, 368, 253), (121, 96, 152), (186, 152, 188), (234, 188, 235), (281, 235, 282), (348, 282, 349), (421, 349, 422), (361, 422, 360), (297, 360, 295), (295, 243, 297), (360, 297, 361), (422, 361, 421), (349, 421, 348), (282, 348, 281), (235, 281, 234), (188, 234, 186), (152, 186, 121), (456, 380, 532), (242, 356, 295), (294, 431, 356), (572, 532, 573), (532, 572, 456), (313, 214, 261), (214, 140, 173), (113, 139, 70), (356, 242, 294), (456, 313, 380), (173, 261, 214), (140, 113, 90), (70, 90, 113), (383, 535, 461), (295, 122, 242), (430, 573, 431), (261, 380, 313), (70, 50, 90), (318, 265, 383), (535, 633, 594), (431, 294, 430), (90, 173, 140), (265, 318, 221), (594, 461, 535), (573, 430, 572), (114, 91, 70), (176, 221, 142), (461, 318, 383), (524, 447, 376), (376, 447, 257), (122, 235, 188), (122, 349, 282), (295, 360, 122), (114, 142, 91), (221, 176, 265), (633, 524, 584), (257, 308, 376), (282, 235, 122), (360, 422, 122), (142, 114, 176), (376, 584, 524), (422, 349, 122), (209, 308, 257), (584, 594, 633), (188, 152, 122), (70, 139, 114), (257, 130, 209), (152, 96, 122), (172, 112, 138), (112, 88, 138), (174, 141, 112), (216, 219, 141), (316, 317, 219), (459, 593, 460), (357, 192, 296), (192, 153, 243), (536, 462, 595), (112, 172, 174), (219, 216, 316), (317, 316, 459), (593, 512, 575), (243, 296, 192), (639, 595, 635), (595, 639, 536), (141, 174, 216), (575, 460, 593), (512, 357, 433), (153, 297, 243), (536, 384, 462), (384, 266, 319), (460, 317, 459), (296, 433, 357), (448, 445, 368), (579, 525, 448), (319, 462, 384), (266, 220, 222), (220, 175, 138), (433, 575, 512), (448, 440, 579), (634, 635, 525), (222, 319, 266), (138, 177, 220), (153, 361, 297), (153, 281, 348), (153, 186, 234), (525, 579, 634), (177, 222, 220), (153, 421, 361), (234, 281, 153), (635, 634, 639), (369, 253, 368), (348, 421, 153), (368, 445, 369), (153, 121, 186), (138, 175, 172), (368, 440, 448), (296, 356, 431), (433, 431, 573), (575, 573, 532), (460, 532, 380), (317, 380, 261), (219, 261, 173), (141, 173, 90), (112, 90, 50), (50, 88, 112), (90, 112, 141), (173, 141, 219), (261, 219, 317), (380, 317, 460), (532, 460, 575), (573, 575, 433), (431, 433, 296), (356, 296, 243), (243, 295, 356), (91, 147, 117), (147, 91, 177), (213, 227, 177), (177, 227, 147), (117, 72, 91), (40, 70, 91), (399, 147, 327), (147, 227, 270), (328, 270, 227), (145, 116, 72), (148, 232, 180), (91, 72, 40), (270, 327, 147), (400, 484, 328), (180, 72, 148), (177, 138, 213), (227, 400, 328), (148, 277, 232), (327, 482, 399), (72, 180, 145), (145, 181, 116), (117, 148, 72), (608, 691, 660), (729, 700, 698, 699), (663, 202, 695), (700, 370, 667, 666), (666, 698, 700), (608, 660, 667, 370), (700, 671, 370), (663, 744, 763), (202, 725, 695), (202, 731, 745), (608, 692, 691), (728, 749, 729, 699), (763, 778, 663), (745, 725, 202), (202, 669, 702), (370, 631, 582), (663, 724, 744), (702, 731, 202), (202, 519, 581), (202, 370, 443), (671, 631, 370), (767, 769, 766, 750), (608, 721, 720), (695, 724, 663), (581, 630, 202), (370, 520, 443), (692, 608, 720), (749, 728, 750, 766), (747, 754, 764, 748), (608, 718, 719), (663, 783, 784), (630, 669, 202), (582, 520, 370), (779, 765, 748, 764), (740, 608, 719), (769, 767, 765, 779), (721, 608, 740), (778, 783, 663), (663, 771, 754), (784, 780, 663), (754, 747, 735, 663), (718, 608, 690), (443, 519, 202), (166, 129, 128), (130, 85, 107), (197, 367, 438), (269, 390, 466), (200, 252, 300, 302), (166, 163, 129), (166, 209, 130), (202, 254, 207), (197, 625, 576), (197, 518, 578), (197, 304, 367), (388, 269, 466), (252, 197, 249, 300), (252, 304, 197), (128, 162, 166), (107, 166, 130), (202, 306, 254), (202, 444, 371), (202, 197, 435), (578, 625, 197), (269, 373, 166), (162, 161, 166), (107, 133, 166), (130, 104, 82), (371, 306, 202), (207, 164, 202), (197, 515, 435), (438, 518, 197), (166, 366, 439), (166, 198, 303, 366), (439, 389, 269), (439, 269, 166), (161, 201, 166), (82, 85, 130), (435, 444, 202), (390, 269, 389), (198, 200, 302, 303), (133, 163, 166), (576, 515, 197), (523, 446, 373), (370, 493, 523), (305, 202, 253), (205, 206, 131, 130), (206, 204, 202), (206, 202, 131), (130, 203, 205), (204, 203, 202), (130, 202, 203), (130, 131, 104), (523, 269, 370), (442, 408, 493), (130, 253, 202), (164, 131, 202), (493, 370, 442), (370, 202, 305), (201, 198, 166), (305, 442, 370), (373, 269, 523), (647, 708, 679), (370, 706, 688), (647, 737, 708), (608, 657, 689), (688, 608, 370), (370, 646, 677), (647, 756, 737), (689, 687, 608), (677, 706, 370), (370, 676, 643), (554, 709, 710), (679, 554, 647), (608, 655, 657), (643, 646, 370), (554, 705, 676), (554, 649, 680), (679, 709, 554), (647, 775, 773), (688, 655, 608), (680, 705, 554), (554, 681, 650), (773, 756, 647), (647, 739, 758), (608, 686, 717), (676, 370, 554), (710, 681, 554), (647, 715, 739), (608, 714, 684), (687, 686, 608), (758, 775, 647), (717, 714, 608), (647, 684, 715), (650, 649, 554), (269, 470, 542), (278, 420, 506), (554, 658, 613), (415, 420, 416, 340), (542, 370, 269), (269, 546, 540), (269, 475, 473), (652, 554, 613), (420, 278, 344, 416), (542, 597, 370), (473, 546, 269), (269, 478, 547), (278, 477, 396), (278, 620, 662), (506, 566, 278), (269, 467, 470), (547, 475, 269), (278, 550, 477), (566, 620, 278), (554, 614, 615), (500, 414, 341, 417), (540, 467, 269), (396, 269, 278), (278, 641, 600), (658, 554, 615), (414, 415, 340, 341), (554, 491, 562), (498, 499, 413, 412), (370, 598, 543), (396, 478, 269), (662, 641, 278), (554, 558, 491), (497, 498, 412, 411), (370, 545, 496), (597, 598, 370), (614, 554, 562), (499, 500, 417, 413), (543, 545, 370), (554, 612, 558), (496, 497, 411, 410), (600, 550, 278), (495, 559, 370), (370, 496, 495), (496, 410, 495), (554, 370, 559, 612), (684, 647, 608), (253, 369, 305), (780, 771, 663), (555, 551, 642), (465, 223, 309), (407, 272, 492), (563, 712, 722), (642, 563, 555), (309, 331, 465), (563, 618, 407), (722, 693, 563), (642, 683, 563), (179, 223, 182), (465, 539, 223), (563, 661, 618), (683, 712, 563), (223, 268, 182), (223, 537, 463), (539, 596, 223), (693, 661, 563), (407, 465, 331), (223, 385, 268), (596, 537, 223), (331, 272, 407), (463, 385, 223), (446, 331, 309), (182, 146, 179), (492, 563, 407), (408, 442, 492), (492, 272, 408), (309, 373, 446), (183, 228, 272), (272, 331, 183), (147, 228, 183), (183, 117, 147), (482, 481, 554), (554, 652, 607), (344, 278, 184, 345), (278, 343, 231), (554, 399, 482), (231, 184, 278), (148, 184, 231), (483, 554, 607, 560), (184, 342, 345), (647, 554, 481), (554, 483, 399), (231, 277, 148), (481, 678, 647), (147, 399, 483), (483, 404, 147), (271, 329, 228), (404, 330, 147), (408, 272, 332), (228, 329, 332), (330, 271, 147), (332, 272, 228), (332, 493, 408), (228, 147, 271), (117, 230, 184), (117, 274, 230), (183, 331, 333), (446, 523, 333), (117, 229, 274), (229, 117, 183), (333, 331, 446), (183, 273, 229), (184, 148, 117), (333, 273, 183), (329, 487, 488, 332), (494, 333, 332, 488), (329, 486, 487), (273, 333, 409, 334), (333, 494, 409), (483, 560, 561, 404), (342, 184, 275), (404, 489, 490, 330), (276, 230, 338), (339, 274, 337), (330, 405, 406, 271), (336, 229, 335), (271, 402, 403, 329), (486, 329, 403), (273, 334, 335, 229), (402, 271, 406), (229, 336, 337, 274), (405, 330, 490), (274, 339, 338, 230), (489, 404, 561), (230, 276, 275, 184), (523, 493, 332), (332, 333, 523), (284, 123, 237), (14, 42, 31), (14, 48, 66), (123, 190, 237), (29, 36, 14), (31, 21, 14), (66, 56, 14), (14, 36, 26), (74, 123, 93), (284, 508, 568), (284, 350, 424), (123, 154, 190), (40, 20, 50), (14, 20, 29), (31, 43, 21), (26, 48, 14), (93, 88, 67), (93, 41, 74), (568, 529, 284), (237, 350, 284), (312, 260, 284), (20, 40, 29), (56, 42, 14), (54, 74, 41), (74, 154, 123), (424, 508, 284), (67, 88, 50), (312, 213, 260), (213, 138, 170), (43, 59, 21), (21, 59, 54), (529, 454, 284), (50, 20, 39), (170, 260, 213), (170, 138, 88), (41, 21, 54), (50, 39, 67), (88, 137, 170), (67, 41, 93), (88, 93, 137), (284, 454, 312), (50, 70, 40), (258, 310, 378), (212, 377, 310), (310, 258, 212), (212, 450, 377), (212, 311, 379), (171, 247, 259), (379, 450, 212), (171, 279, 247), (171, 289, 346), (212, 259, 311), (346, 279, 171), (171, 155, 240), (191, 352, 426), (191, 238, 286), (259, 212, 171), (155, 194, 240), (155, 191, 239), (286, 352, 191), (240, 289, 171), (191, 288, 239), (426, 354, 191), (155, 245, 194), (155, 287, 298), (354, 288, 191), (238, 427, 353), (298, 245, 155), (353, 286, 238), (238, 449, 509), (258, 526, 449), (239, 287, 155), (449, 238, 258), (258, 452, 528), (509, 427, 238), (378, 452, 258), (528, 526, 258), (238, 191, 123), (123, 284, 238), (155, 93, 123), (123, 191, 155), (171, 137, 93), (93, 155, 171), (212, 170, 137), (137, 171, 212), (258, 260, 170), (170, 212, 258), (238, 284, 260), (260, 258, 238), (405, 490, 491), (402, 406, 491), (406, 405, 491), (562, 491, 490, 489), (558, 486, 402, 491), (486, 403, 402), (489, 615, 614, 562), (489, 613, 658, 615), (559, 487, 486, 612), (489, 561, 607, 613), (558, 612, 486), (559, 488, 487), (607, 652, 613), (561, 560, 607), (494, 559, 495, 409), (494, 488, 559), (339, 337, 336, 412), (413, 276, 338, 412), (412, 338, 339), (411, 412, 336, 335), (417, 341, 276, 413), (340, 275, 276, 341), (335, 334, 410, 411), (416, 345, 275, 340), (334, 409, 495, 410), (416, 344, 345), (345, 342, 275), (321, 390, 389, 322), (321, 388, 466, 390), (389, 439, 387, 322), (374, 439, 366, 375), (374, 387, 439), (302, 301, 365, 303), (300, 250, 301, 302), (300, 249, 250), (375, 366, 303, 365), (659, 721, 740, 719), (659, 692, 720, 721), (659, 660, 691, 692), (659, 719, 718, 690), (617, 616, 660, 659), (616, 667, 660), (750, 728, 697, 767), (765, 767, 697, 748), (665, 697, 728, 699), (727, 747, 748, 697), (698, 628, 665, 699), (727, 735, 747), (698, 666, 628), (666, 667, 627, 628), (667, 616, 627), (204, 382, 315, 264), (534, 458, 382, 204), (204, 624, 592), (513, 574, 624, 204), (358, 432, 513, 204), (204, 592, 534), (264, 215, 204), (204, 359, 358), (217, 203, 204, 215), (292, 291, 204, 206), (291, 359, 204), (511, 429, 355, 206), (206, 623, 571), (533, 591, 623, 206), (206, 381, 457), (355, 293, 206), (206, 262, 314, 381), (206, 457, 533), (206, 571, 511), (293, 292, 206), (206, 205, 263, 262), (205, 203, 218, 263), (203, 217, 218)])
me_half_servo_box.use_remesh_preserve_volume = False
me_half_servo_box.use_remesh_preserve_attributes = False
me_half_servo_box.use_mirror_vertex_groups = False
me_half_servo_box.update()

# ---- objects
ob_half_servo_box = bpy.data.objects.new('Half Servo Box', me_half_servo_box)

# ---- transforms, parenting, visibility, modifiers, constraints
ob_half_servo_box.location = (0.0, 0.0, 0.0)
ob_half_servo_box.lineart.crease_threshold = 0.0

# ---- collection membership
col_collection_1.objects.link(ob_half_servo_box)

# ---- scene / render settings (as saved in the file)
scene.frame_start = 1; scene.frame_end = 250; scene.frame_set(1)
scene.render.engine = 'BLENDER_EEVEE_NEXT'
scene.render.image_settings.compression = 90
scene.render.resolution_percentage = 50
scene.render.dither_intensity = 0.0
scene.cycles.use_denoising = False
scene.cycles.samples = 10
scene.cycles.sampling_pattern = 'TABULATED_SOBOL'
scene.cycles.light_sampling_threshold = 0.0
scene.cycles.use_adaptive_sampling = False
scene.cycles.use_light_tree = False
scene.cycles.blur_glossy = 0.0
scene.cycles.volume_bounces = 1
scene.cycles.pixel_filter_type = 'GAUSSIAN'
scene.cycles.sample_clamp_indirect = 0.0
scene.view_settings.view_transform = 'Standard'
bpy.context.view_layer.update()

# ---- added for rendering (the .blend has no active camera and no usable light): camera, sun
cam_auto = bpy.data.cameras.new('AutoCamera')
cam_auto.lens = 50.0
cam_auto.sensor_width = 36.0
cam_auto.clip_end = 1127.08
ob_auto_camera = bpy.data.objects.new('AutoCamera', cam_auto)
scene.collection.objects.link(ob_auto_camera)
ob_auto_camera.location = (64.2968, -84.8913, 54.8329)
ob_auto_camera.rotation_euler = (1.09748, -7.21219e-08, 0.694738)
scene.camera = ob_auto_camera
light_auto_sun = bpy.data.lights.new('AutoSun', 'SUN')
light_auto_sun.energy = 3.0
light_auto_sun.angle = 0.0523599
ob_auto_sun = bpy.data.objects.new('AutoSun', light_auto_sun)
scene.collection.objects.link(ob_auto_sun)
ob_auto_sun.rotation_euler = (0.872665, 0.174533, 0.523599)
bpy.context.view_layer.update()
